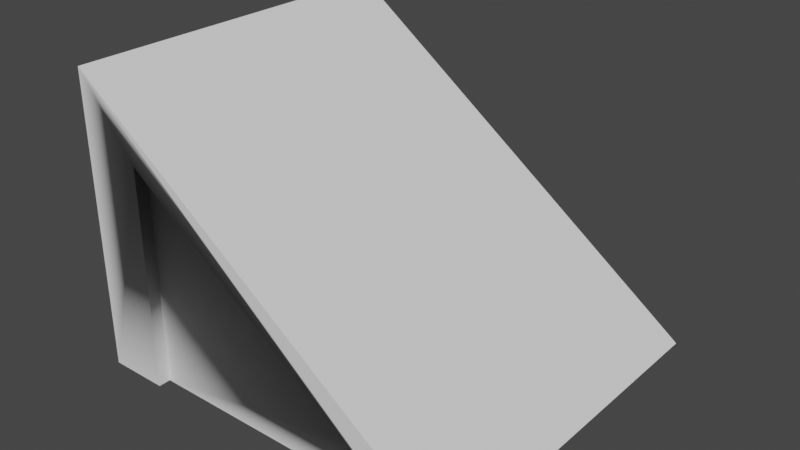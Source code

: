 # Source: Roof_Slant_Green.blend  (saved by Blender 3.0.42; exported with 4.5.12 LTS)
import bpy
from mathutils import Matrix  # noqa: F401  (used for matrix-valued properties, if any)

bpy.ops.wm.read_factory_settings(use_empty=True)
scene = bpy.context.scene
scene.name = 'Scene'

# ---- collections
col_collection = bpy.data.collections.new('Collection'); scene.collection.children.link(col_collection)

# ---- world
world_world = bpy.data.worlds.new('World'); scene.world = world_world
world_world.use_nodes = True; world_world.node_tree.nodes.clear()
_N = world_world.node_tree.nodes; _L = world_world.node_tree.links
n0 = _N.new('ShaderNodeOutputWorld'); n0.name = 'World Output'; n0.location = (300, 300)
n1 = _N.new('ShaderNodeBackground'); n1.name = 'Background'; n1.location = (10, 300)
n1.inputs[0].default_value = (0.05088, 0.05088, 0.05088, 1.0)
_L.new(n1.outputs[0], n0.inputs[0])
n0.is_active_output = True
world_world.color = (0.05088, 0.05088, 0.05088)
world_world.use_sun_shadow = False
world_world.sun_shadow_jitter_overblur = 0.0

# ---- meshes
me_roof_slant_green_01 = bpy.data.meshes.new('Roof_Slant_Green_01')
me_roof_slant_green_01.from_pydata([(3.0, 0.0, -3.0), (2.5, 0.0, -3.0), (2.5, 0.3667, -3.0), (0.0, 0.0, 0.0), (-3.234e-13, 0.0, -0.5), (0.1, -1.155e-14, -0.5), (0.1, -1.155e-14, -2.5), (-3.465e-13, 0.0, -2.5), (-3.465e-14, 0.0, -3.0), (0.5, 0.0, -3.0), (0.5, 0.0, -2.9), (2.5, 0.0, -2.9), (3.0, 0.0, 7.219e-16), (2.5, 0.0, 0.0), (2.5, 0.0, -0.1), (0.5, 0.0, -0.1), (0.5, 0.0, 0.0), (0.0, 2.2, 0.0), (-6.93e-14, 2.2, -0.5), (-3.465e-14, 2.2, -3.0), (-9.24e-14, 2.2, -2.5), (0.1, 2.127, -2.5), (0.1, 2.127, -0.5), (0.5, 1.833, 0.0), (0.5, 1.833, -0.1), (2.5, 0.3667, -0.1), (2.5, 0.3667, 0.0), (2.5, 0.3667, -2.9), (0.5, 1.833, -2.9), (0.5, 1.833, -3.0), (-1.155e-14, 2.448, 2.888e-15), (-3.465e-14, 2.448, -3.0), (0.3683, 2.178, -3.0), (0.3683, 2.178, 2.888e-15), (3.161, -0.1183, -3.0), (3.28, 0.04301, -3.0), (3.161, -0.1183, 2.888e-15), (3.28, 0.04301, 2.888e-14)], [], [(0, 1, 2), (3, 4, 5, 6, 7, 8, 9, 10, 11, 1, 0, 12, 13, 14, 15, 16), (17, 18, 4, 3), (19, 20, 21, 22, 18, 17, 23, 24, 25, 26, 12, 0, 2, 27, 28, 29), (30, 31, 19, 20, 18, 17), (32, 31, 30, 33), (34, 0, 2, 29, 19, 31, 32, 35), (36, 12, 0, 34), (33, 30, 17, 23, 26, 12, 36, 37), (3, 16, 23, 17), (23, 16, 15, 24), (15, 14, 25, 24), (13, 26, 25, 14), (12, 26, 13), (25, 26, 23, 24), (36, 34, 35, 37), (33, 37, 35, 32), (29, 2, 27, 28), (2, 1, 11, 27), (28, 27, 11, 10), (9, 29, 28, 10), (19, 29, 9, 8), (7, 20, 19, 8), (6, 21, 20, 7), (5, 22, 21, 6), (4, 18, 22, 5), (20, 21, 22, 18)])
me_roof_slant_green_01.polygons.foreach_set('use_smooth', [1, 1, 1, 1, 0, 1, 1, 1, 1, 1, 1, 1, 1, 1, 1, 1, 1, 1, 1, 1, 1, 1, 1, 1, 1, 1, 0])
me_roof_slant_green_01.polygons.foreach_set('material_index', [0, 1, 0, 2, 2, 3, 2, 2, 2, 0, 0, 3, 0, 0, 2, 2, 2, 2, 0, 3, 0, 0, 0, 0, 3, 0, 2])
_k = set([(0, 1), (0, 34), (1, 2), (1, 11), (2, 29), (3, 4), (3, 16), (3, 17), (4, 5), (4, 18), (5, 6), (5, 22), (6, 7), (6, 21), (7, 8), (7, 20), (8, 9), (8, 19), (9, 10), (9, 29), (10, 11), (10, 28), (11, 27), (12, 13), (12, 36), (13, 14), (13, 26), (14, 15), (14, 25), (15, 16), (15, 24), (16, 23), (17, 18), (17, 30), (18, 20), (18, 22), (19, 20), (19, 31), (20, 21), (21, 22), (23, 26), (30, 31), (30, 33), (31, 32), (32, 35), (33, 37), (34, 35), (34, 36), (35, 37), (36, 37)])
me_roof_slant_green_01.attributes.new('sharp_edge', 'BOOLEAN', 'EDGE').data.foreach_set('value', [ (min(e.vertices), max(e.vertices)) in _k for e in me_roof_slant_green_01.edges])
_uv = me_roof_slant_green_01.uv_layers.new(name='UVMap')
_uv.uv.foreach_set('vector', [0.2575, 0.1505, 0.2446, 0.1505, 0.2446, 0.1409, 0.1295, 0.5057, 0.1295, 0.495, 0.1316, 0.495, 0.1316, 0.4523, 0.1295, 0.4523, 0.1295, 0.4417, 0.1401, 0.4417, 0.1401, 0.4438, 0.1828, 0.4438, 0.1828, 0.4417, 0.1934, 0.4417, 0.1934, 0.5057, 0.1828, 0.5057, 0.1828, 0.5035, 0.1401, 0.5035, 0.1401, 0.5057, 0.1797, 0.09338, 0.1927, 0.09338, 0.1927, 0.1505, 0.1797, 0.1505, 0.1018, 0.1167, 0.1148, 0.1167, 0.1148, 0.1199, 0.1667, 0.1199, 0.1667, 0.1167, 0.1797, 0.1167, 0.1797, 0.1328, 0.1771, 0.1328, 0.1771, 0.1971, 0.1797, 0.1971, 0.1797, 0.2132, 0.1018, 0.2132, 0.1018, 0.1971, 0.1044, 0.1971, 0.1044, 0.1328, 0.1018, 0.1328, 0.8929, 0.7961, 0.9573, 0.7961, 0.9573, 0.8014, 0.9466, 0.8014, 0.9036, 0.8014, 0.8929, 0.8014, 0.1873, 0.8648, 0.1873, 0.8715, 0.1432, 0.8715, 0.1432, 0.8648, 0.9608, 0.8512, 0.9573, 0.8486, 0.9466, 0.8408, 0.9036, 0.8093, 0.8929, 0.8014, 0.8929, 0.7961, 0.9008, 0.8019, 0.9633, 0.8477, 0.8929, 0.9049, 0.8929, 0.9006, 0.9573, 0.9006, 0.9573, 0.9049, 0.885, 0.8019, 0.8929, 0.7961, 0.8929, 0.8014, 0.8821, 0.8093, 0.8392, 0.8408, 0.8284, 0.8486, 0.825, 0.8512, 0.8224, 0.8477, 0.1797, 0.1505, 0.1667, 0.1505, 0.1667, 0.1029, 0.1797, 0.09338, 0.1797, 0.1029, 0.1797, 0.1505, 0.1771, 0.1505, 0.1771, 0.1029, 0.1506, 0.8502, 0.18, 0.8502, 0.18, 0.8556, 0.1506, 0.8772, 0.1797, 0.1505, 0.1797, 0.1409, 0.1823, 0.1409, 0.1823, 0.1505, 0.1018, 0.1505, 0.1148, 0.1409, 0.1148, 0.1505, 0.8307, 0.8905, 0.8281, 0.8905, 0.8281, 0.8262, 0.8307, 0.8262, 0.8929, 0.8105, 0.8284, 0.8105, 0.8284, 0.8062, 0.8929, 0.8062, 0.8929, 0.8274, 0.8929, 0.9049, 0.8284, 0.9049, 0.8284, 0.8274, 0.906, 0.8262, 0.906, 0.8905, 0.9034, 0.8905, 0.9034, 0.8262, 0.2575, 0.1409, 0.2575, 0.1505, 0.2549, 0.1505, 0.2549, 0.1409, 0.1359, 0.8772, 0.1065, 0.8556, 0.1065, 0.8502, 0.1359, 0.8502, 0.1018, 0.1505, 0.1018, 0.1029, 0.1044, 0.1029, 0.1044, 0.1505, 0.1797, 0.09338, 0.1927, 0.1029, 0.1927, 0.1505, 0.1797, 0.1505, 0.2446, 0.1505, 0.2446, 0.09338, 0.2575, 0.09338, 0.2575, 0.1505, 0.1771, 0.1505, 0.1771, 0.09528, 0.1797, 0.09338, 0.1797, 0.1505, 0.1359, 0.8502, 0.1359, 0.8815, 0.1065, 0.8815, 0.1065, 0.8502, 0.1797, 0.1505, 0.1797, 0.09338, 0.1823, 0.09528, 0.1823, 0.1505, 0.8433, 0.8901, 0.8433, 0.8934, 0.8952, 0.8934, 0.8952, 0.8901])
me_roof_slant_green_01.materials.append(None)
me_roof_slant_green_01.materials.append(None)
me_roof_slant_green_01.materials.append(None)
me_roof_slant_green_01.materials.append(None)
me_roof_slant_green_01.use_remesh_fix_poles = True
me_roof_slant_green_01.use_remesh_preserve_attributes = False
me_roof_slant_green_01.update()
me_roof_slant_green_01.normals_split_custom_set([tuple(v) for v in zip(*[iter([0.0, 0.0, -1.0, 0.0, 0.0, -1.0, 0.0, 0.0, -1.0, 2.75e-15, -1.0, 0.0, 2.75e-15, -1.0, 0.0, 2.75e-15, -1.0, 0.0, 2.75e-15, -1.0, 0.0, 2.75e-15, -1.0, 0.0, 2.75e-15, -1.0, 0.0, 2.75e-15, -1.0, 0.0, 2.75e-15, -1.0, 0.0, 2.75e-15, -1.0, 0.0, 2.75e-15, -1.0, 0.0, 2.75e-15, -1.0, 0.0, 2.75e-15, -1.0, 0.0, 2.75e-15, -1.0, 0.0, 2.75e-15, -1.0, 0.0, 2.75e-15, -1.0, 0.0, 2.75e-15, -1.0, 0.0, -1.0, 5.775e-14, 3.927e-13, -1.0, 5.775e-14, 3.927e-13, -1.0, 5.775e-14, 3.927e-13, -1.0, 5.775e-14, 3.927e-13, 0.5914, 0.8064, 0.0, 0.5914, 0.8064, 0.0, 0.5914, 0.8064, 0.0, 0.5914, 0.8064, 0.0, 0.5914, 0.8064, 0.0, 0.5914, 0.8064, 0.0, 0.5914, 0.8064, 0.0, 0.5914, 0.8064, 0.0, 0.5914, 0.8064, 0.0, 0.5914, 0.8064, 0.0, 0.5914, 0.8064, 0.0, 0.5914, 0.8064, 0.0, 0.5914, 0.8064, 0.0, 0.5914, 0.8064, 0.0, 0.5914, 0.8064, 0.0, 0.5914, 0.8064, 0.0, -1.0, 1.902e-13, 9.625e-15, -1.0, 1.902e-13, 9.625e-15, -1.0, 1.902e-13, 9.625e-15, -1.0, 1.902e-13, 9.625e-15, -1.0, 1.902e-13, 9.625e-15, -1.0, 1.902e-13, 9.625e-15, 0.5914, 0.8064, 0.0, 0.5914, 0.8064, 0.0, 0.5914, 0.8064, 0.0, 0.5914, 0.8064, 0.0, 0.0, 0.0, -1.0, 0.0, 0.0, -1.0, 0.0, 0.0, -1.0, 0.0, 0.0, -1.0, 0.0, 0.0, -1.0, 0.0, 0.0, -1.0, 0.0, 0.0, -1.0, 0.0, 0.0, -1.0, -0.5914, -0.8064, 0.0, -0.5914, -0.8064, 0.0, -0.5914, -0.8064, 0.0, -0.5914, -0.8064, 0.0, -4.575e-14, -5.628e-14, 1.0, -4.575e-14, -5.628e-14, 1.0, -4.575e-14, -5.628e-14, 1.0, -4.575e-14, -5.628e-14, 1.0, -4.575e-14, -5.628e-14, 1.0, -4.575e-14, -5.628e-14, 1.0, -4.575e-14, -5.628e-14, 1.0, -4.575e-14, -5.628e-14, 1.0, 0.0, 0.0, 1.0, 0.0, 0.0, 1.0, 0.0, 0.0, 1.0, 0.0, 0.0, 1.0, 1.0, 0.0, 0.0, 1.0, 0.0, 0.0, 1.0, 0.0, 0.0, 1.0, 0.0, 0.0, 0.0, 0.0, 1.0, 0.0, 0.0, 1.0, 0.0, 0.0, 1.0, 0.0, 0.0, 1.0, -1.0, 0.0, 0.0, -1.0, 0.0, 0.0, -1.0, 0.0, 0.0, -1.0, 0.0, 0.0, -1.444e-15, 0.0, 1.0, -1.444e-15, 0.0, 1.0, -1.444e-15, 0.0, 1.0, -0.5914, -0.8064, 0.0, -0.5914, -0.8064, 0.0, -0.5914, -0.8064, 0.0, -0.5914, -0.8064, 0.0, 0.8064, -0.5914, 0.0, 0.8064, -0.5914, 0.0, 0.8064, -0.5914, 0.0, 0.8064, -0.5914, 0.0, 0.5914, 0.8064, 0.0, 0.5914, 0.8064, 0.0, 0.5914, 0.8064, 0.0, 0.5914, 0.8064, 0.0, -0.5914, -0.8064, 0.0, -0.5914, -0.8064, 0.0, -0.5914, -0.8064, 0.0, -0.5914, -0.8064, 0.0, -1.0, 0.0, 0.0, -1.0, 0.0, 0.0, -1.0, 0.0, 0.0, -1.0, 0.0, 0.0, -1.626e-07, 0.0, -1.0, -1.626e-07, 0.0, -1.0, -1.626e-07, 0.0, -1.0, -1.626e-07, 0.0, -1.0, 1.0, 0.0, 0.0, 1.0, 0.0, 0.0, 1.0, 0.0, 0.0, 1.0, 0.0, 0.0, 4.729e-07, 0.0, -1.0, 4.729e-07, 0.0, -1.0, 4.729e-07, 0.0, -1.0, 4.729e-07, 0.0, -1.0, -1.0, 5.775e-14, -3.696e-13, -1.0, 5.775e-14, -3.696e-13, -1.0, 5.775e-14, -3.696e-13, -1.0, 5.775e-14, -3.696e-13, 0.0, 0.0, 1.0, 0.0, 0.0, 1.0, 0.0, 0.0, 1.0, 0.0, 0.0, 1.0, -1.0, 0.0, 0.0, -1.0, 0.0, 0.0, -1.0, 0.0, 0.0, -1.0, 0.0, 0.0, 0.0, 0.0, -1.0, 0.0, 0.0, -1.0, 0.0, 0.0, -1.0, 0.0, 0.0, -1.0, -0.5913, -0.8064, 0.0, -0.5913, -0.8064, 0.0, -0.5913, -0.8064, 0.0, -0.5913, -0.8064, 0.0])] * 3)])

# ---- objects
ob_roof_slant_green_01 = bpy.data.objects.new('Roof_Slant_Green_01', me_roof_slant_green_01)

# ---- transforms, parenting, visibility, modifiers, constraints
ob_roof_slant_green_01.location = (0.0, 0.0, 0.0)
ob_roof_slant_green_01.rotation_euler = (1.571, -0.0, 0.0)

# ---- collection membership
col_collection.objects.link(ob_roof_slant_green_01)

# ---- scene / render settings (as saved in the file)
scene.frame_start = 1; scene.frame_end = 250; scene.frame_set(1)
scene.render.engine = 'BLENDER_EEVEE_NEXT'
scene.cycles.sampling_pattern = 'TABULATED_SOBOL'
scene.cycles.use_light_tree = False
scene.view_settings.view_transform = 'Filmic'
bpy.context.view_layer.update()

# ---- added for rendering (the .blend has no active camera and no usable light): camera, sun
cam_auto = bpy.data.cameras.new('AutoCamera')
cam_auto.lens = 50.0
cam_auto.sensor_width = 36.0
cam_auto.clip_end = 1000.0
ob_auto_camera = bpy.data.objects.new('AutoCamera', cam_auto)
scene.collection.objects.link(ob_auto_camera)
ob_auto_camera.location = (6.38837, -4.19832, 4.96375)
ob_auto_camera.rotation_euler = (1.09748, -7.21219e-08, 0.694738)
scene.camera = ob_auto_camera
light_auto_sun = bpy.data.lights.new('AutoSun', 'SUN')
light_auto_sun.energy = 3.0
light_auto_sun.angle = 0.0523599
ob_auto_sun = bpy.data.objects.new('AutoSun', light_auto_sun)
scene.collection.objects.link(ob_auto_sun)
ob_auto_sun.rotation_euler = (0.872665, 0.174533, 0.523599)
bpy.context.view_layer.update()
